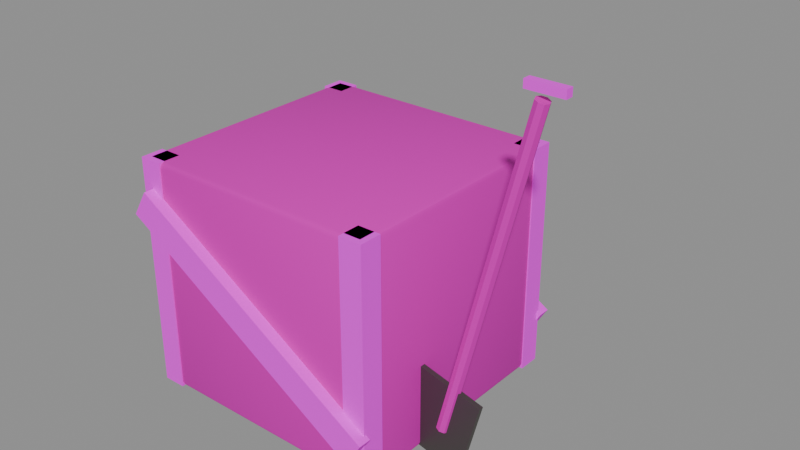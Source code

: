 # Source: mining-shovel-v01.blend  (saved by Blender 5.2.45; exported with 4.5.12 LTS)
import bpy
from mathutils import Matrix  # noqa: F401  (used for matrix-valued properties, if any)

bpy.ops.wm.read_factory_settings(use_empty=True)
scene = bpy.context.scene
scene.name = 'Scene'

# ---- images (referenced by path relative to the original .blend; pixels are not part of the script)
import os
ASSET_DIR = os.environ.get("B2B_ASSET_DIR", "")  # directory of the original .blend (textures are referenced by path, not embedded)
HERE = os.path.dirname(os.path.abspath(__file__))  # packed textures are extracted next to this script under _unpacked/

def load_image(name, relpath, width, height, colorspace="sRGB"):
    """Load a texture the original file referenced (path relative to the .blend, or extracted next to this script)."""
    p = next((c for c in (os.path.join(HERE, relpath), os.path.join(ASSET_DIR, relpath)) if relpath and os.path.exists(c)), "")
    if p:
        img = bpy.data.images.load(p, check_existing=True)
        img.name = name
    else:  # same state as the original file: an image datablock whose file is absent (Cycles renders it pink)
        img = bpy.data.images.new(name, width, height)
        img.source = "FILE"
        img.filepath = "//" + (relpath or name)
    img.colorspace_settings.name = colorspace
    return img
img_planks_pale_jpg = load_image('planks-pale.jpg', 'planks-pale.jpg', 1024, 1024, 'sRGB')
img_planks_dark_jpg = load_image('planks-dark.jpg', 'planks-dark.jpg', 1024, 1024, 'sRGB')

# ---- materials (node trees are filled in below, after node groups)
mat_planks_worn = bpy.data.materials.new('planks-worn')
mat_planks_dark = bpy.data.materials.new('planks-dark')
mat_iron = bpy.data.materials.new('iron')

# ---- material node trees
mat_planks_worn.use_nodes = True; mat_planks_worn.node_tree.nodes.clear()
_N = mat_planks_worn.node_tree.nodes; _L = mat_planks_worn.node_tree.links
n0 = _N.new('ShaderNodeOutputMaterial'); n0.name = 'Material Output'; n0.location = (0, 0)
n1 = _N.new('ShaderNodeBsdfPrincipled'); n1.name = 'Principled BSDF'; n1.location = (0, 0)
n1.inputs[2].default_value = 0.8
n1.inputs[10].default_value = 0.005
n2 = _N.new('ShaderNodeTexImage'); n2.name = 'Image Texture'; n2.location = (0, 0)
n2.image = img_planks_pale_jpg
n3 = _N.new('ShaderNodeMix'); n3.name = 'Mix'; n3.location = (0, 0)
n3.data_type = 'RGBA'
n3.blend_type = 'MULTIPLY'
n3.inputs[0].default_value = 1.0
n3.inputs[7].default_value = (0.72, 0.62, 0.5, 1.0)
_L.new(n1.outputs[0], n0.inputs[0])
_L.new(n2.outputs[0], n3.inputs[6])
_L.new(n3.outputs[2], n1.inputs[0])
n0.is_active_output = True
mat_planks_dark.use_nodes = True; mat_planks_dark.node_tree.nodes.clear()
_N = mat_planks_dark.node_tree.nodes; _L = mat_planks_dark.node_tree.links
n0 = _N.new('ShaderNodeOutputMaterial'); n0.name = 'Material Output'; n0.location = (0, 0)
n1 = _N.new('ShaderNodeBsdfPrincipled'); n1.name = 'Principled BSDF'; n1.location = (0, 0)
n1.inputs[2].default_value = 0.72
n1.inputs[10].default_value = 0.005
n2 = _N.new('ShaderNodeTexImage'); n2.name = 'Image Texture'; n2.location = (0, 0)
n2.image = img_planks_dark_jpg
_L.new(n1.outputs[0], n0.inputs[0])
_L.new(n2.outputs[0], n1.inputs[0])
n0.is_active_output = True
mat_iron.use_nodes = True; mat_iron.node_tree.nodes.clear()
_N = mat_iron.node_tree.nodes; _L = mat_iron.node_tree.links
n0 = _N.new('ShaderNodeOutputMaterial'); n0.name = 'Material Output'; n0.location = (0, 0)
n1 = _N.new('ShaderNodeBsdfPrincipled'); n1.name = 'Principled BSDF'; n1.location = (0, 0)
n1.inputs[0].default_value = (0.16, 0.15, 0.14, 1.0)
n1.inputs[1].default_value = 0.9
n1.inputs[2].default_value = 0.55
n1.inputs[10].default_value = 0.005
_L.new(n1.outputs[0], n0.inputs[0])
n0.is_active_output = True

# ---- meshes
me_mining_shovel = bpy.data.meshes.new('mining-shovel')
me_mining_shovel.from_pydata([(-0.7142, -0.48, 0.03719), (-0.7142, -0.5, 0.05719), (-0.7342, -0.48, 0.05719), (-0.7142, -0.4941, 0.04305), (-0.7258, -0.4915, 0.04564), (-0.7284, -0.4941, 0.05719), (-0.7284, -0.48, 0.04305), (-0.7142, -0.5, 0.9372), (-0.7142, -0.48, 0.9572), (-0.7342, -0.48, 0.9372), (-0.7142, -0.4941, 0.9513), (-0.7258, -0.4915, 0.9487), (-0.7284, -0.48, 0.9513), (-0.7284, -0.4941, 0.9372), (-0.7142, 0.48, 0.03719), (-0.7342, 0.48, 0.05719), (-0.7142, 0.5, 0.05719), (-0.7284, 0.48, 0.04305), (-0.7258, 0.4915, 0.04564), (-0.7284, 0.4941, 0.05719), (-0.7142, 0.4941, 0.04305), (-0.7142, 0.48, 0.9572), (-0.7142, 0.5, 0.9372), (-0.7342, 0.48, 0.9372), (-0.7142, 0.4941, 0.9513), (-0.7258, 0.4915, 0.9487), (-0.7284, 0.4941, 0.9372), (-0.7284, 0.48, 0.9513), (0.2458, -0.48, 0.03719), (0.2658, -0.48, 0.05719), (0.2458, -0.5, 0.05719), (0.2599, -0.48, 0.04305), (0.2573, -0.4915, 0.04564), (0.2599, -0.4941, 0.05719), (0.2458, -0.4941, 0.04305), (0.2458, -0.48, 0.9572), (0.2458, -0.5, 0.9372), (0.2658, -0.48, 0.9372), (0.2458, -0.4941, 0.9513), (0.2573, -0.4915, 0.9487), (0.2599, -0.4941, 0.9372), (0.2599, -0.48, 0.9513), (0.2458, 0.48, 0.03719), (0.2458, 0.5, 0.05719), (0.2658, 0.48, 0.05719), (0.2458, 0.4941, 0.04305), (0.2573, 0.4915, 0.04564), (0.2599, 0.4941, 0.05719), (0.2599, 0.48, 0.04305), (0.2458, 0.48, 0.9572), (0.2658, 0.48, 0.9372), (0.2458, 0.5, 0.9372), (0.2599, 0.48, 0.9513), (0.2573, 0.4915, 0.9487), (0.2599, 0.4941, 0.9372), (0.2458, 0.4941, 0.9513), (-0.7387, -0.5045, 0.03719), (-0.7387, -0.5045, 0.9572), (-0.7387, -0.4145, 0.03719), (-0.7387, -0.4145, 0.9572), (-0.6487, -0.5045, 0.03719), (-0.6487, -0.5045, 0.9572), (-0.6487, -0.4145, 0.03719), (-0.6487, -0.4145, 0.9572), (-0.7387, 0.4145, 0.03719), (-0.7387, 0.4145, 0.9572), (-0.7387, 0.5045, 0.03719), (-0.7387, 0.5045, 0.9572), (-0.6487, 0.4145, 0.03719), (-0.6487, 0.4145, 0.9572), (-0.6487, 0.5045, 0.03719), (-0.6487, 0.5045, 0.9572), (0.1803, -0.5045, 0.03719), (0.1803, -0.5045, 0.9572), (0.1803, -0.4145, 0.03719), (0.1803, -0.4145, 0.9572), (0.2703, -0.5045, 0.03719), (0.2703, -0.5045, 0.9572), (0.2703, -0.4145, 0.03719), (0.2703, -0.4145, 0.9572), (0.1803, 0.4145, 0.03719), (0.1803, 0.4145, 0.9572), (0.1803, 0.5045, 0.03719), (0.1803, 0.5045, 0.9572), (0.2703, 0.4145, 0.03719), (0.2703, 0.4145, 0.9572), (0.2703, 0.5045, 0.03719), (0.2703, 0.5045, 0.9572), (-0.7558, -0.545, 0.7466), (-0.6931, -0.545, 0.8489), (-0.7558, -0.495, 0.7466), (-0.6931, -0.495, 0.8489), (0.2246, -0.545, 0.1455), (0.2873, -0.545, 0.2478), (0.2246, -0.495, 0.1455), (0.2873, -0.495, 0.2478), (-0.7558, 0.495, 0.7466), (-0.6931, 0.495, 0.8489), (-0.7558, 0.545, 0.7466), (-0.6931, 0.545, 0.8489), (0.2246, 0.495, 0.1455), (0.2873, 0.495, 0.2478), (0.2246, 0.545, 0.1455), (0.2873, 0.545, 0.2478), (0.3581, -0.175, 0.1566), (0.6734, -0.175, 1.418), (0.3753, -0.1823, 0.1523), (0.6906, -0.1823, 1.413), (0.3824, -0.2, 0.1505), (0.6977, -0.2, 1.412), (0.3753, -0.2177, 0.1523), (0.6906, -0.2177, 1.413), (0.3581, -0.225, 0.1566), (0.6734, -0.225, 1.418), (0.341, -0.2177, 0.1609), (0.6563, -0.2177, 1.422), (0.3339, -0.2, 0.1627), (0.6492, -0.2, 1.424), (0.341, -0.1823, 0.1609), (0.6563, -0.1823, 1.422), (0.1802, -0.21, 0.06433), (0.2594, -0.21, 0.3744), (0.1802, -0.19, 0.06433), (0.2594, -0.19, 0.3744), (0.4322, -0.21, 0.0), (0.5113, -0.21, 0.3101), (0.4322, -0.19, 0.0), (0.5113, -0.19, 0.3101), (0.6158, -0.215, 1.442), (0.6158, -0.215, 1.472), (0.6158, -0.185, 1.442), (0.6158, -0.185, 1.472), (0.7558, -0.215, 1.442), (0.7558, -0.215, 1.472), (0.7558, -0.185, 1.442), (0.7558, -0.185, 1.472)], [], [(0, 3, 4, 6), (1, 5, 4, 3), (2, 6, 4, 5), (7, 10, 11, 13), (8, 12, 11, 10), (9, 13, 11, 12), (14, 17, 18, 20), (15, 19, 18, 17), (16, 20, 18, 19), (21, 24, 25, 27), (22, 26, 25, 24), (23, 27, 25, 26), (28, 31, 32, 34), (29, 33, 32, 31), (30, 34, 32, 33), (35, 38, 39, 41), (36, 40, 39, 38), (37, 41, 39, 40), (42, 45, 46, 48), (43, 47, 46, 45), (44, 48, 46, 47), (49, 52, 53, 55), (50, 54, 53, 52), (51, 55, 53, 54), (14, 0, 6, 17), (17, 6, 2, 15), (1, 7, 13, 5), (5, 13, 9, 2), (8, 21, 27, 12), (12, 27, 23, 9), (22, 16, 19, 26), (26, 19, 15, 23), (42, 14, 20, 45), (45, 20, 16, 43), (21, 49, 55, 24), (24, 55, 51, 22), (50, 44, 47, 54), (54, 47, 43, 51), (28, 42, 48, 31), (31, 48, 44, 29), (49, 35, 41, 52), (52, 41, 37, 50), (36, 30, 33, 40), (40, 33, 29, 37), (0, 28, 34, 3), (3, 34, 30, 1), (35, 8, 10, 38), (38, 10, 7, 36), (14, 42, 28, 0), (2, 9, 23, 15), (30, 36, 7, 1), (49, 21, 8, 35), (16, 22, 51, 43), (44, 50, 37, 29), (56, 57, 59, 58), (58, 59, 63, 62), (62, 63, 61, 60), (60, 61, 57, 56), (58, 62, 60, 56), (63, 59, 57, 61), (64, 65, 67, 66), (66, 67, 71, 70), (70, 71, 69, 68), (68, 69, 65, 64), (66, 70, 68, 64), (71, 67, 65, 69), (72, 73, 75, 74), (74, 75, 79, 78), (78, 79, 77, 76), (76, 77, 73, 72), (74, 78, 76, 72), (79, 75, 73, 77), (80, 81, 83, 82), (82, 83, 87, 86), (86, 87, 85, 84), (84, 85, 81, 80), (82, 86, 84, 80), (87, 83, 81, 85), (88, 89, 91, 90), (90, 91, 95, 94), (94, 95, 93, 92), (92, 93, 89, 88), (90, 94, 92, 88), (95, 91, 89, 93), (96, 97, 99, 98), (98, 99, 103, 102), (102, 103, 101, 100), (100, 101, 97, 96), (98, 102, 100, 96), (103, 99, 97, 101), (104, 105, 107, 106), (106, 107, 109, 108), (108, 109, 111, 110), (110, 111, 113, 112), (112, 113, 115, 114), (114, 115, 117, 116), (107, 105, 119, 117, 115, 113, 111, 109), (116, 117, 119, 118), (118, 119, 105, 104), (104, 106, 108, 110, 112, 114, 116, 118), (120, 121, 123, 122), (122, 123, 127, 126), (126, 127, 125, 124), (124, 125, 121, 120), (122, 126, 124, 120), (127, 123, 121, 125), (128, 129, 131, 130), (130, 131, 135, 134), (134, 135, 133, 132), (132, 133, 129, 128), (130, 134, 132, 128), (135, 131, 129, 133)])
me_mining_shovel.polygons.foreach_set('use_smooth', [True] * 112)
me_mining_shovel.polygons.foreach_set('material_index', [0, 0, 0, 0, 0, 0, 0, 0, 0, 0, 0, 0, 0, 0, 0, 0, 0, 0, 0, 0, 0, 0, 0, 0, 0, 0, 0, 0, 0, 0, 0, 0, 0, 0, 0, 0, 0, 0, 0, 0, 0, 0, 0, 0, 0, 0, 0, 0, 0, 0, 0, 0, 0, 0, 1, 1, 1, 1, 1, 1, 1, 1, 1, 1, 1, 1, 1, 1, 1, 1, 1, 1, 1, 1, 1, 1, 1, 1, 1, 1, 1, 1, 1, 1, 1, 1, 1, 1, 1, 1, 0, 0, 0, 0, 0, 0, 0, 0, 0, 0, 2, 2, 2, 2, 2, 2, 1, 1, 1, 1, 1, 1])
_k = set([(3, 4), (3, 34), (4, 5), (4, 6), (5, 13), (6, 17), (10, 11), (10, 38), (11, 12), (11, 13), (12, 27), (17, 18), (18, 19), (18, 20), (19, 26), (20, 45), (24, 25), (24, 55), (25, 26), (25, 27), (31, 32), (31, 48), (32, 33), (32, 34), (33, 40), (38, 39), (39, 40), (39, 41), (41, 52), (45, 46), (46, 47), (46, 48), (47, 54), (52, 53), (53, 54), (53, 55), (56, 57), (56, 58), (56, 60), (57, 59), (57, 61), (58, 59), (58, 62), (59, 63), (60, 61), (60, 62), (61, 63), (62, 63), (64, 65), (64, 66), (64, 68), (65, 67), (65, 69), (66, 67), (66, 70), (67, 71), (68, 69), (68, 70), (69, 71), (70, 71), (72, 73), (72, 74), (72, 76), (73, 75), (73, 77), (74, 75), (74, 78), (75, 79), (76, 77), (76, 78), (77, 79), (78, 79), (80, 81), (80, 82), (80, 84), (81, 83), (81, 85), (82, 83), (82, 86), (83, 87), (84, 85), (84, 86), (85, 87), (86, 87), (88, 89), (88, 90), (88, 92), (89, 91), (89, 93), (90, 91), (90, 94), (91, 95), (92, 93), (92, 94), (93, 95), (94, 95), (96, 97), (96, 98), (96, 100), (97, 99), (97, 101), (98, 99), (98, 102), (99, 103), (100, 101), (100, 102), (101, 103), (102, 103), (104, 105), (104, 106), (104, 118), (105, 107), (105, 119), (106, 107), (106, 108), (107, 109), (108, 109), (108, 110), (109, 111), (110, 111), (110, 112), (111, 113), (112, 113), (112, 114), (113, 115), (114, 115), (114, 116), (115, 117), (116, 117), (116, 118), (117, 119), (118, 119), (120, 121), (120, 122), (120, 124), (121, 123), (121, 125), (122, 123), (122, 126), (123, 127), (124, 125), (124, 126), (125, 127), (126, 127), (128, 129), (128, 130), (128, 132), (129, 131), (129, 133), (130, 131), (130, 134), (131, 135), (132, 133), (132, 134), (133, 135), (134, 135)])
me_mining_shovel.attributes.new('sharp_edge', 'BOOLEAN', 'EDGE').data.foreach_set('value', [ (min(e.vertices), max(e.vertices)) in _k for e in me_mining_shovel.edges])
_uv = me_mining_shovel.uv_layers.new(name='UVMap')
_uv.uv.foreach_set('vector', [-0.25, 0.4, -0.25, 0.4118, -0.2596, 0.4096, -0.2618, 0.4, -0.25, 0.01667, -0.2618, 0.01667, -0.2596, 0.007044, -0.25, 0.004882, 0.55, 0.01667, 0.55, 0.004882, 0.5596, 0.007044, 0.5618, 0.01667, -0.25, 0.75, -0.25, 0.7618, -0.2596, 0.7596, -0.2618, 0.75, -0.25, -0.4, -0.2618, -0.4, -0.2596, -0.4096, -0.25, -0.4118, 0.55, 0.75, 0.5618, 0.75, 0.5596, 0.7596, 0.55, 0.7618, -0.25, -0.4, -0.2618, -0.4, -0.2596, -0.4096, -0.25, -0.4118, -0.25, 0.01667, -0.2618, 0.01667, -0.2596, 0.007044, -0.25, 0.004882, 0.55, 0.01667, 0.55, 0.004882, 0.5596, 0.007044, 0.5618, 0.01667, -0.25, 0.4, -0.25, 0.4118, -0.2596, 0.4096, -0.2618, 0.4, 0.55, 0.75, 0.5618, 0.75, 0.5596, 0.7596, 0.55, 0.7618, -0.25, 0.75, -0.25, 0.7618, -0.2596, 0.7596, -0.2618, 0.75, 0.55, 0.4, 0.5618, 0.4, 0.5596, 0.4096, 0.55, 0.4118, -0.25, 0.01667, -0.2618, 0.01667, -0.2596, 0.007044, -0.25, 0.004882, 0.55, 0.01667, 0.55, 0.004882, 0.5596, 0.007044, 0.5618, 0.01667, 0.55, -0.4, 0.55, -0.4118, 0.5596, -0.4096, 0.5618, -0.4, 0.55, 0.75, 0.5618, 0.75, 0.5596, 0.7596, 0.55, 0.7618, -0.25, 0.75, -0.25, 0.7618, -0.2596, 0.7596, -0.2618, 0.75, 0.55, -0.4, 0.55, -0.4118, 0.5596, -0.4096, 0.5618, -0.4, -0.25, 0.01667, -0.2618, 0.01667, -0.2596, 0.007044, -0.25, 0.004882, 0.55, 0.01667, 0.55, 0.004882, 0.5596, 0.007044, 0.5618, 0.01667, 0.55, 0.4, 0.5618, 0.4, 0.5596, 0.4096, 0.55, 0.4118, 0.55, 0.75, 0.5618, 0.75, 0.5596, 0.7596, 0.55, 0.7618, -0.25, 0.75, -0.25, 0.7618, -0.2596, 0.7596, -0.2618, 0.75, -0.25, -0.4, -0.25, 0.4, -0.2618, 0.4, -0.2618, -0.4, -0.25, 0.004882, 0.55, 0.004882, 0.55, 0.01667, -0.25, 0.01667, -0.25, 0.01667, -0.25, 0.75, -0.2618, 0.75, -0.2618, 0.01667, 0.5618, 0.01667, 0.5618, 0.75, 0.55, 0.75, 0.55, 0.01667, -0.25, -0.4, -0.25, 0.4, -0.2618, 0.4, -0.2618, -0.4, 0.55, 0.7618, -0.25, 0.7618, -0.25, 0.75, 0.55, 0.75, 0.55, 0.75, 0.55, 0.01667, 0.5618, 0.01667, 0.5618, 0.75, -0.2618, 0.75, -0.2618, 0.01667, -0.25, 0.01667, -0.25, 0.75, 0.55, -0.4, -0.25, -0.4, -0.25, -0.4118, 0.55, -0.4118, -0.25, 0.004882, 0.55, 0.004882, 0.55, 0.01667, -0.25, 0.01667, -0.25, 0.4, 0.55, 0.4, 0.55, 0.4118, -0.25, 0.4118, 0.55, 0.7618, -0.25, 0.7618, -0.25, 0.75, 0.55, 0.75, 0.55, 0.75, 0.55, 0.01667, 0.5618, 0.01667, 0.5618, 0.75, -0.2618, 0.75, -0.2618, 0.01667, -0.25, 0.01667, -0.25, 0.75, 0.55, 0.4, 0.55, -0.4, 0.5618, -0.4, 0.5618, 0.4, -0.25, 0.004882, 0.55, 0.004882, 0.55, 0.01667, -0.25, 0.01667, 0.55, 0.4, 0.55, -0.4, 0.5618, -0.4, 0.5618, 0.4, 0.55, 0.7618, -0.25, 0.7618, -0.25, 0.75, 0.55, 0.75, 0.55, 0.75, 0.55, 0.01667, 0.5618, 0.01667, 0.5618, 0.75, -0.2618, 0.75, -0.2618, 0.01667, -0.25, 0.01667, -0.25, 0.75, -0.25, 0.4, 0.55, 0.4, 0.55, 0.4118, -0.25, 0.4118, -0.25, 0.004882, 0.55, 0.004882, 0.55, 0.01667, -0.25, 0.01667, 0.55, -0.4, -0.25, -0.4, -0.25, -0.4118, 0.55, -0.4118, 0.55, 0.7618, -0.25, 0.7618, -0.25, 0.75, 0.55, 0.75, -0.25, -0.4, 0.55, -0.4, 0.55, 0.4, -0.25, 0.4, 0.55, 0.01667, 0.55, 0.75, -0.25, 0.75, -0.25, 0.01667, 0.55, 0.01667, 0.55, 0.75, -0.25, 0.75, -0.25, 0.01667, 0.55, 0.4, -0.25, 0.4, -0.25, -0.4, 0.55, -0.4, 0.55, 0.01667, 0.55, 0.75, -0.25, 0.75, -0.25, 0.01667, 0.55, 0.01667, 0.55, 0.75, -0.25, 0.75, -0.25, 0.01667, 0.6306, 0.0, 0.6306, 1.15, 0.5181, 1.15, 0.5181, 0.0, 0.6306, 0.0, 0.6306, 1.15, 0.5181, 1.15, 0.5181, 0.0, -0.5181, 0.0, -0.5181, 1.15, -0.6306, 1.15, -0.6306, 0.0, -0.5181, 0.0, -0.5181, 1.15, -0.6306, 1.15, -0.6306, 0.0, -0.6306, 0.5181, -0.5181, 0.5181, -0.5181, 0.6306, -0.6306, 0.6306, -0.5181, -0.5181, -0.6306, -0.5181, -0.6306, -0.6306, -0.5181, -0.6306, -0.5181, 0.0, -0.5181, 1.15, -0.6306, 1.15, -0.6306, 0.0, 0.6306, 0.0, 0.6306, 1.15, 0.5181, 1.15, 0.5181, 0.0, 0.6306, 0.0, 0.6306, 1.15, 0.5181, 1.15, 0.5181, 0.0, -0.5181, 0.0, -0.5181, 1.15, -0.6306, 1.15, -0.6306, 0.0, -0.6306, -0.6306, -0.5181, -0.6306, -0.5181, -0.5181, -0.6306, -0.5181, -0.5181, 0.6306, -0.6306, 0.6306, -0.6306, 0.5181, -0.5181, 0.5181, 0.6306, 0.0, 0.6306, 1.15, 0.5181, 1.15, 0.5181, 0.0, -0.5181, 0.0, -0.5181, 1.15, -0.6306, 1.15, -0.6306, 0.0, -0.5181, 0.0, -0.5181, 1.15, -0.6306, 1.15, -0.6306, 0.0, 0.6306, 0.0, 0.6306, 1.15, 0.5181, 1.15, 0.5181, 0.0, 0.5181, 0.5181, 0.6306, 0.5181, 0.6306, 0.6306, 0.5181, 0.6306, 0.6306, -0.5181, 0.5181, -0.5181, 0.5181, -0.6306, 0.6306, -0.6306, -0.5181, 0.0, -0.5181, 1.15, -0.6306, 1.15, -0.6306, 0.0, -0.5181, 0.0, -0.5181, 1.15, -0.6306, 1.15, -0.6306, 0.0, 0.6306, 0.0, 0.6306, 1.15, 0.5181, 1.15, 0.5181, 0.0, 0.6306, 0.0, 0.6306, 1.15, 0.5181, 1.15, 0.5181, 0.0, 0.5181, -0.6306, 0.6306, -0.6306, 0.6306, -0.5181, 0.5181, -0.5181, 0.6306, 0.6306, 0.5181, 0.6306, 0.5181, 0.5181, 0.6306, 0.5181, 0.6812, 0.8867, 0.6812, 1.015, 0.6187, 1.015, 0.6187, 0.8867, 0.652, 0.8867, 0.5736, 1.015, -0.652, 0.2633, -0.5736, 0.1354, -0.6187, 0.1354, -0.6187, 0.2633, -0.6812, 0.2633, -0.6812, 0.1354, 0.5736, 0.1354, 0.652, 0.2633, -0.5736, 1.015, -0.652, 0.8867, -0.652, 0.6187, 0.5736, 0.6187, 0.5736, 0.6812, -0.652, 0.6812, 0.652, -0.6187, -0.5736, -0.6187, -0.5736, -0.6812, 0.652, -0.6812, -0.6187, 0.8867, -0.6187, 1.015, -0.6812, 1.015, -0.6812, 0.8867, 0.652, 0.8867, 0.5736, 1.015, -0.652, 0.2633, -0.5736, 0.1354, 0.6812, 0.1354, 0.6812, 0.2633, 0.6187, 0.2633, 0.6187, 0.1354, 0.5736, 0.1354, 0.652, 0.2633, -0.5736, 1.015, -0.652, 0.8867, -0.652, -0.6812, 0.5736, -0.6812, 0.5736, -0.6187, -0.652, -0.6187, 0.652, 0.6812, -0.5736, 0.6812, -0.5736, 0.6187, 0.652, 0.6187, 1.0, 0.5, 1.0, 1.0, 0.875, 1.0, 0.875, 0.5, 0.875, 0.5, 0.875, 1.0, 0.75, 1.0, 0.75, 0.5, 0.75, 0.5, 0.75, 1.0, 0.625, 1.0, 0.625, 0.5, 0.625, 0.5, 0.625, 1.0, 0.5, 1.0, 0.5, 0.5, 0.5, 0.5, 0.5, 1.0, 0.375, 1.0, 0.375, 0.5, 0.375, 0.5, 0.375, 1.0, 0.25, 1.0, 0.25, 0.5, 0.4197, 0.4197, 0.25, 0.49, 0.08029, 0.4197, 0.01, 0.25, 0.08029, 0.08029, 0.25, 0.01, 0.4197, 0.08029, 0.49, 0.25, 0.25, 0.5, 0.25, 1.0, 0.125, 1.0, 0.125, 0.5, 0.125, 0.5, 0.125, 1.0, 0.0, 1.0, 0.0, 0.5, 0.75, 0.49, 0.9197, 0.4197, 0.99, 0.25, 0.9197, 0.08029, 0.75, 0.01, 0.5803, 0.08029, 0.51, 0.25, 0.5803, 0.4197, 0.375, 0.0, 0.625, 0.0, 0.625, 0.25, 0.375, 0.25, 0.375, 0.25, 0.625, 0.25, 0.625, 0.5, 0.375, 0.5, 0.375, 0.5, 0.625, 0.5, 0.625, 0.75, 0.375, 0.75, 0.375, 0.75, 0.625, 0.75, 0.625, 1.0, 0.375, 1.0, 0.125, 0.5, 0.375, 0.5, 0.375, 0.75, 0.125, 0.75, 0.625, 0.5, 0.875, 0.5, 0.875, 0.75, 0.625, 0.75, 0.375, 0.0, 0.625, 0.0, 0.625, 0.25, 0.375, 0.25, 0.375, 0.25, 0.625, 0.25, 0.625, 0.5, 0.375, 0.5, 0.375, 0.5, 0.625, 0.5, 0.625, 0.75, 0.375, 0.75, 0.375, 0.75, 0.625, 0.75, 0.625, 1.0, 0.375, 1.0, 0.125, 0.5, 0.375, 0.5, 0.375, 0.75, 0.125, 0.75, 0.625, 0.5, 0.875, 0.5, 0.875, 0.75, 0.625, 0.75])
me_mining_shovel.materials.append(mat_planks_worn)
me_mining_shovel.materials.append(mat_planks_dark)
me_mining_shovel.materials.append(mat_iron)
me_mining_shovel.update()

# ---- objects
ob_mining_shovel = bpy.data.objects.new('mining-shovel', me_mining_shovel)

# ---- transforms, parenting, visibility, modifiers, constraints
ob_mining_shovel.location = (0.0, 0.0, 0.0)

# ---- collection membership
scene.collection.objects.link(ob_mining_shovel)

# ---- scene / render settings (as saved in the file)
scene.frame_start = 1; scene.frame_end = 250; scene.frame_set(1)
scene.render.engine = 'BLENDER_EEVEE_NEXT'
scene.render.bake_bias = 0.0
scene.render.bake_samples = 0
scene.render.compositor_device = 'GPU'
scene.eevee.use_volume_custom_range = False
scene.eevee.fast_gi_thickness_near = 0.1
scene.eevee.fast_gi_thickness_far = 0.0
scene.eevee.ray_tracing_options.screen_trace_thickness = 0.1
bpy.context.view_layer.update()

# ---- added for rendering (the .blend has no active camera and no usable light): camera, sun + grey world if the file has none
cam_auto = bpy.data.cameras.new('AutoCamera')
cam_auto.lens = 50.0
cam_auto.sensor_width = 36.0
cam_auto.clip_end = 1000.0
ob_auto_camera = bpy.data.objects.new('AutoCamera', cam_auto)
scene.collection.objects.link(ob_auto_camera)
ob_auto_camera.location = (2.19734, -2.63681, 2.49396)
ob_auto_camera.rotation_euler = (1.09748, -7.21219e-08, 0.694738)
scene.camera = ob_auto_camera
light_auto_sun = bpy.data.lights.new('AutoSun', 'SUN')
light_auto_sun.energy = 3.0
light_auto_sun.angle = 0.0523599
ob_auto_sun = bpy.data.objects.new('AutoSun', light_auto_sun)
scene.collection.objects.link(ob_auto_sun)
ob_auto_sun.rotation_euler = (0.872665, 0.174533, 0.523599)
if scene.world is None:
    world_auto = bpy.data.worlds.new('AutoWorld')
    world_auto.color = (0.3, 0.3, 0.3)
    scene.world = world_auto
bpy.context.view_layer.update()
